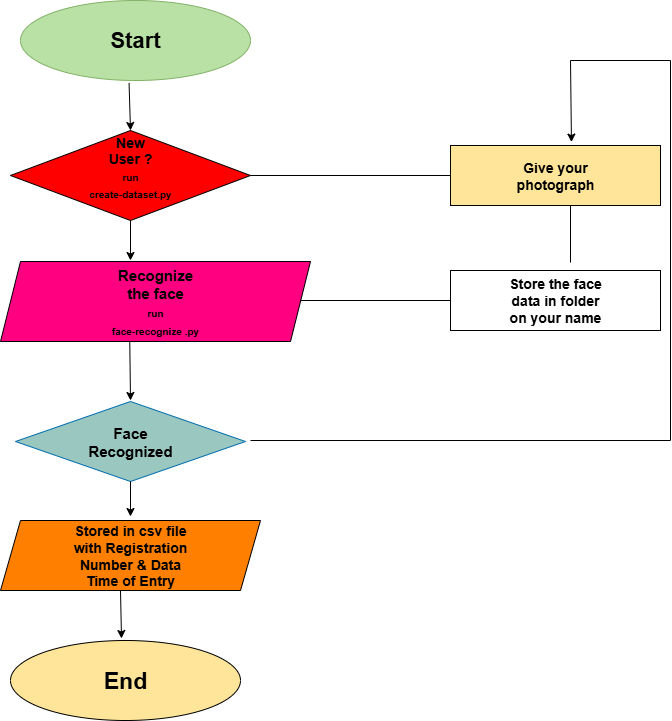

The diagram above was exported from draw.io. Its source (the exported page's mxGraphModel, read from the mxfile embedded in the PNG):
<mxGraphModel dx="1869" dy="527" grid="1" gridSize="10" guides="1" tooltips="1" connect="1" arrows="1" fold="1" page="1" pageScale="1" pageWidth="827" pageHeight="1169" math="0" shadow="0">
  <root>
    <mxCell id="0" />
    <mxCell id="1" parent="0" />
    <mxCell id="zfwgNvoQcOuNlKz9Hjie-1" value="Start" style="ellipse;whiteSpace=wrap;html=1;fontStyle=1;fontSize=22;fillColor=#B9E0A5;strokeColor=#82b366;" vertex="1" parent="1">
      <mxGeometry x="-680" y="70" width="230" height="80" as="geometry" />
    </mxCell>
    <mxCell id="zfwgNvoQcOuNlKz9Hjie-2" value="&lt;font&gt;&lt;span&gt;&lt;span&gt;N&lt;/span&gt;&lt;font&gt;ew&lt;/font&gt;&lt;/span&gt;&lt;/font&gt;&lt;div&gt;&lt;font&gt;&lt;span&gt;&lt;font&gt;User ?&lt;/font&gt;&lt;/span&gt;&lt;/font&gt;&lt;/div&gt;&lt;div&gt;&lt;font size=&quot;1&quot;&gt;run&lt;/font&gt;&lt;/div&gt;&lt;div&gt;&lt;font size=&quot;1&quot;&gt;create-dataset.py&lt;/font&gt;&lt;/div&gt;&lt;div&gt;&lt;font&gt;&lt;span&gt;&lt;font&gt;&lt;br&gt;&lt;/font&gt;&lt;/span&gt;&lt;/font&gt;&lt;/div&gt;" style="rhombus;whiteSpace=wrap;html=1;fontStyle=1;fontSize=14;fillColor=#FF0000;" vertex="1" parent="1">
      <mxGeometry x="-690" y="200" width="240" height="90" as="geometry" />
    </mxCell>
    <mxCell id="zfwgNvoQcOuNlKz9Hjie-3" value="Recognize&lt;div&gt;the face&lt;/div&gt;&lt;div&gt;&lt;font size=&quot;1&quot;&gt;run&lt;/font&gt;&lt;/div&gt;&lt;div&gt;&lt;font size=&quot;1&quot;&gt;face-recognize .py&lt;/font&gt;&lt;/div&gt;" style="shape=parallelogram;perimeter=parallelogramPerimeter;whiteSpace=wrap;html=1;fixedSize=1;fontStyle=1;fontSize=15;fillColor=#FF0080;" vertex="1" parent="1">
      <mxGeometry x="-700" y="331" width="310" height="80" as="geometry" />
    </mxCell>
    <mxCell id="zfwgNvoQcOuNlKz9Hjie-4" value="Face&lt;div&gt;Recognized&lt;/div&gt;" style="rhombus;whiteSpace=wrap;html=1;fontStyle=1;fontSize=15;fillColor=#9AC7BF;fontColor=#000000;strokeColor=#006EAF;" vertex="1" parent="1">
      <mxGeometry x="-685" y="471" width="230" height="80" as="geometry" />
    </mxCell>
    <mxCell id="zfwgNvoQcOuNlKz9Hjie-5" value="Stored in csv file&lt;div&gt;with Registration&lt;/div&gt;&lt;div&gt;Number &amp;amp; Data&lt;/div&gt;&lt;div&gt;Time of Entry&lt;/div&gt;" style="shape=parallelogram;perimeter=parallelogramPerimeter;whiteSpace=wrap;html=1;fixedSize=1;fontStyle=1;fontSize=14;fillColor=#FF8000;" vertex="1" parent="1">
      <mxGeometry x="-700" y="590" width="260" height="70" as="geometry" />
    </mxCell>
    <mxCell id="zfwgNvoQcOuNlKz9Hjie-6" value="End" style="ellipse;whiteSpace=wrap;html=1;fontStyle=1;fontSize=23;fillColor=#FFE599;" vertex="1" parent="1">
      <mxGeometry x="-690" y="710" width="230" height="80" as="geometry" />
    </mxCell>
    <mxCell id="zfwgNvoQcOuNlKz9Hjie-7" value="Give your&lt;div&gt;photograph&lt;/div&gt;" style="rounded=0;whiteSpace=wrap;html=1;fontStyle=1;fontSize=14;fillColor=#FFE599;" vertex="1" parent="1">
      <mxGeometry x="-250" y="215" width="210" height="60" as="geometry" />
    </mxCell>
    <mxCell id="zfwgNvoQcOuNlKz9Hjie-8" value="Store the face&lt;div&gt;data in folder&lt;/div&gt;&lt;div&gt;on your name&lt;/div&gt;" style="rounded=0;whiteSpace=wrap;html=1;fontStyle=1;fontSize=14;" vertex="1" parent="1">
      <mxGeometry x="-250" y="340" width="210" height="60" as="geometry" />
    </mxCell>
    <mxCell id="zfwgNvoQcOuNlKz9Hjie-10" value="" style="endArrow=classic;html=1;rounded=0;entryX=0.5;entryY=0;entryDx=0;entryDy=0;exitX=0.472;exitY=1.03;exitDx=0;exitDy=0;exitPerimeter=0;" edge="1" parent="1" source="zfwgNvoQcOuNlKz9Hjie-1" target="zfwgNvoQcOuNlKz9Hjie-2">
      <mxGeometry width="50" height="50" relative="1" as="geometry">
        <mxPoint x="-580" y="160" as="sourcePoint" />
        <mxPoint x="-480" y="140" as="targetPoint" />
      </mxGeometry>
    </mxCell>
    <mxCell id="zfwgNvoQcOuNlKz9Hjie-11" value="" style="endArrow=classic;html=1;rounded=0;exitX=0.5;exitY=1;exitDx=0;exitDy=0;" edge="1" parent="1" source="zfwgNvoQcOuNlKz9Hjie-2">
      <mxGeometry width="50" height="50" relative="1" as="geometry">
        <mxPoint x="-580" y="290" as="sourcePoint" />
        <mxPoint x="-570" y="330" as="targetPoint" />
      </mxGeometry>
    </mxCell>
    <mxCell id="zfwgNvoQcOuNlKz9Hjie-12" value="" style="endArrow=classic;html=1;rounded=0;exitX=0.417;exitY=0.997;exitDx=0;exitDy=0;exitPerimeter=0;" edge="1" parent="1" source="zfwgNvoQcOuNlKz9Hjie-3">
      <mxGeometry width="50" height="50" relative="1" as="geometry">
        <mxPoint x="-570" y="430" as="sourcePoint" />
        <mxPoint x="-570" y="470" as="targetPoint" />
      </mxGeometry>
    </mxCell>
    <mxCell id="zfwgNvoQcOuNlKz9Hjie-13" value="" style="endArrow=classic;html=1;rounded=0;exitX=0.5;exitY=1;exitDx=0;exitDy=0;" edge="1" parent="1" source="zfwgNvoQcOuNlKz9Hjie-4">
      <mxGeometry width="50" height="50" relative="1" as="geometry">
        <mxPoint x="-580" y="550" as="sourcePoint" />
        <mxPoint x="-570" y="586" as="targetPoint" />
      </mxGeometry>
    </mxCell>
    <mxCell id="zfwgNvoQcOuNlKz9Hjie-14" value="" style="endArrow=classic;html=1;rounded=0;entryX=0.5;entryY=0;entryDx=0;entryDy=0;exitX=0.472;exitY=1.03;exitDx=0;exitDy=0;exitPerimeter=0;" edge="1" parent="1">
      <mxGeometry width="50" height="50" relative="1" as="geometry">
        <mxPoint x="-580" y="660" as="sourcePoint" />
        <mxPoint x="-579" y="708" as="targetPoint" />
      </mxGeometry>
    </mxCell>
    <mxCell id="zfwgNvoQcOuNlKz9Hjie-15" value="" style="endArrow=none;html=1;rounded=0;exitX=1;exitY=0.5;exitDx=0;exitDy=0;entryX=0;entryY=0.5;entryDx=0;entryDy=0;" edge="1" parent="1" source="zfwgNvoQcOuNlKz9Hjie-2" target="zfwgNvoQcOuNlKz9Hjie-7">
      <mxGeometry width="50" height="50" relative="1" as="geometry">
        <mxPoint x="-410" y="340" as="sourcePoint" />
        <mxPoint x="-260" y="250" as="targetPoint" />
      </mxGeometry>
    </mxCell>
    <mxCell id="zfwgNvoQcOuNlKz9Hjie-16" value="" style="endArrow=none;html=1;rounded=0;exitX=1;exitY=0.5;exitDx=0;exitDy=0;entryX=0;entryY=0.5;entryDx=0;entryDy=0;" edge="1" parent="1" target="zfwgNvoQcOuNlKz9Hjie-8">
      <mxGeometry width="50" height="50" relative="1" as="geometry">
        <mxPoint x="-400" y="370" as="sourcePoint" />
        <mxPoint x="-199" y="377" as="targetPoint" />
      </mxGeometry>
    </mxCell>
    <mxCell id="zfwgNvoQcOuNlKz9Hjie-19" value="" style="endArrow=none;html=1;rounded=0;" edge="1" parent="1">
      <mxGeometry width="50" height="50" relative="1" as="geometry">
        <mxPoint x="-450" y="510" as="sourcePoint" />
        <mxPoint x="-30" y="510" as="targetPoint" />
      </mxGeometry>
    </mxCell>
    <mxCell id="zfwgNvoQcOuNlKz9Hjie-20" value="" style="endArrow=none;html=1;rounded=0;" edge="1" parent="1">
      <mxGeometry width="50" height="50" relative="1" as="geometry">
        <mxPoint x="-30" y="510" as="sourcePoint" />
        <mxPoint x="-30" y="130" as="targetPoint" />
      </mxGeometry>
    </mxCell>
    <mxCell id="zfwgNvoQcOuNlKz9Hjie-21" value="" style="endArrow=none;html=1;rounded=0;" edge="1" parent="1">
      <mxGeometry width="50" height="50" relative="1" as="geometry">
        <mxPoint x="-130" y="130" as="sourcePoint" />
        <mxPoint x="-30" y="130" as="targetPoint" />
      </mxGeometry>
    </mxCell>
    <mxCell id="zfwgNvoQcOuNlKz9Hjie-22" value="" style="endArrow=classic;html=1;rounded=0;entryX=0.576;entryY=-0.057;entryDx=0;entryDy=0;entryPerimeter=0;" edge="1" parent="1" target="zfwgNvoQcOuNlKz9Hjie-7">
      <mxGeometry width="50" height="50" relative="1" as="geometry">
        <mxPoint x="-130" y="130" as="sourcePoint" />
        <mxPoint x="-160" y="300" as="targetPoint" />
      </mxGeometry>
    </mxCell>
    <mxCell id="zfwgNvoQcOuNlKz9Hjie-23" value="" style="endArrow=none;html=1;rounded=0;" edge="1" parent="1">
      <mxGeometry width="50" height="50" relative="1" as="geometry">
        <mxPoint x="-130" y="275" as="sourcePoint" />
        <mxPoint x="-130" y="332" as="targetPoint" />
      </mxGeometry>
    </mxCell>
  </root>
</mxGraphModel>